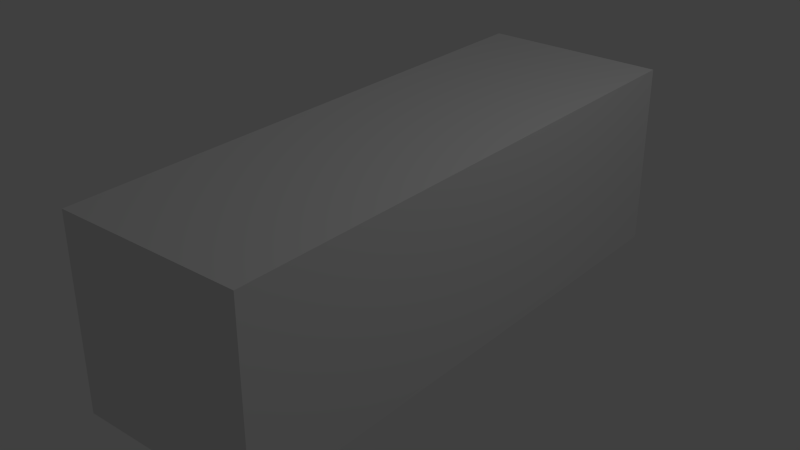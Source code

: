 # Source: mutlipaintTest.blend  (saved by Blender 2.59.2; exported with 4.5.12 LTS)
import bpy
from mathutils import Matrix  # noqa: F401  (used for matrix-valued properties, if any)

bpy.ops.wm.read_factory_settings(use_empty=True)
scene = bpy.context.scene
scene.name = 'Scene'

# ---- collections
col_collection_1 = bpy.data.collections.new('Collection 1'); scene.collection.children.link(col_collection_1)

# ---- materials (node trees are filled in below, after node groups)
mat_material = bpy.data.materials.new('Material')
mat_material.alpha_threshold = 0.0
mat_material.use_transparent_shadow = False
mat_material.roughness = 0.5
mat_material.line_color = (0.0, 0.0, 0.0, 1.0)

# ---- material node trees

# ---- world
world_world = bpy.data.worlds.new('World'); scene.world = world_world
world_world.color = (0.05088, 0.05088, 0.05088)
world_world.use_sun_shadow = False
world_world.sun_shadow_jitter_overblur = 0.0
world_world.cycles.sampling_method = 'MANUAL'
world_world.cycles.sample_map_resolution = 256

# ---- cameras
cam_camera = bpy.data.cameras.new('Camera')
cam_camera.clip_end = 100.0
cam_camera.lens = 35.0
cam_camera.ortho_scale = 7.314
cam_camera.dof.focus_distance = 0.0
cam_camera.dof.aperture_fstop = 128.0

# ---- lights
light_lamp = bpy.data.lights.new('Lamp', 'POINT')
light_lamp.transmission_factor = 0.0
light_lamp.cutoff_distance = 30.0
light_lamp.energy = 100.0
light_lamp.shadow_buffer_clip_start = 1.001
light_lamp.shadow_soft_size = 1.0
light_lamp.shadow_maximum_resolution = 0.006
light_lamp.use_absolute_resolution = True
light_lamp.cycles.use_multiple_importance_sampling = False

# ---- meshes
me_cube = bpy.data.meshes.new('Cube')
me_cube.from_pydata([(1.0, 1.0, -1.0), (1.0, -1.0, -1.0), (-1.0, -1.0, -1.0), (-1.0, 1.0, -1.0), (1.0, 1.0, 1.0), (1.0, -1.0, 1.0), (-1.0, -1.0, 1.0), (-1.0, 1.0, 1.0), (1.0, -1.0, 1.0), (-1.0, -1.0, 1.0), (1.0, 1.0, 1.0), (-1.0, 1.0, 1.0), (-1.0, 1.0, -1.0), (-1.0, -1.0, -1.0), (1.0, -1.0, -1.0), (1.0, 1.0, -1.0), (1.0, 1.0, -1.0), (-1.0, 1.0, -1.0), (1.0, 1.0, 1.0), (1.0, -1.0, -1.0), (-1.0, -1.0, -1.0), (1.0, -1.0, 1.0), (-1.0, -1.0, 1.0), (-1.0, 1.0, 1.0), (-1.0, 3.0, 1.0), (1.0, 3.0, 1.0), (-1.0, 3.0, -1.0), (1.0, 3.0, -1.0), (-1.0, -3.0, 1.0), (1.0, -3.0, 1.0), (-1.0, -3.0, -1.0), (1.0, -3.0, -1.0)], [], [(0, 1, 2, 3), (4, 7, 6, 5), (0, 4, 5, 1), (2, 6, 7, 3), (5, 6, 9, 8), (7, 4, 10, 11), (3, 7, 11, 12), (6, 2, 13, 9), (1, 5, 8, 14), (2, 1, 14, 13), (4, 0, 15, 10), (0, 3, 12, 15), (15, 12, 17, 16), (10, 15, 16, 18), (13, 14, 19, 20), (14, 8, 21, 19), (9, 13, 20, 22), (12, 11, 23, 17), (11, 10, 18, 23), (8, 9, 22, 21), (23, 18, 25, 24), (17, 23, 24, 26), (18, 16, 27, 25), (16, 17, 26, 27), (25, 27, 26, 24), (21, 22, 28, 29), (22, 20, 30, 28), (19, 21, 29, 31), (20, 19, 31, 30), (31, 29, 28, 30)])
me_cube.materials.append(mat_material)
me_cube.use_remesh_preserve_volume = False
me_cube.use_remesh_preserve_attributes = False
me_cube.use_mirror_vertex_groups = False
me_cube.update()
arm_armature = bpy.data.armatures.new('Armature')  # bones are not reproduced

# ---- objects
ob_armature = bpy.data.objects.new('Armature', arm_armature)
ob_cube = bpy.data.objects.new('Cube', me_cube)
ob_lamp = bpy.data.objects.new('Lamp', light_lamp)
ob_camera = bpy.data.objects.new('Camera', cam_camera)

# ---- transforms, parenting, visibility, modifiers, constraints
ob_armature.location = (0.0, 3.0, 0.0)
ob_armature.rotation_euler = (1.571, -0.0, 0.0)
ob_armature.show_in_front = True
ob_armature.lineart.crease_threshold = 0.0
ob_cube.parent = ob_armature
ob_cube.matrix_parent_inverse = Matrix(((1.0, 0.0, 0.0, 0.0), (0.0, 7.55e-08, 1.0, -2.265e-07), (0.0, -1.0, 7.55e-08, 3.0), (0.0, 0.0, 0.0, 1.0)))
ob_cube.location = (0.0, 0.0, 0.0)
ob_cube.lock_rotations_4d = False
ob_cube.empty_display_type = 'ARROWS'
ob_cube.lineart.crease_threshold = 0.0
_vg = ob_cube.vertex_groups.new(name='Top')
for _i, _w in zip([0, 1, 2, 3, 4, 5, 6, 7, 8, 9, 10, 11, 12, 13, 14, 15, 16, 17, 18, 19, 20, 21, 22, 23, 24, 25, 26, 27, 28, 29, 30, 31], [0.75, 0.75, 0.75, 0.75, 0.75, 0.75, 0.75, 0.75, 0.75, 0.75, 0.75, 0.75, 0.75, 0.75, 0.75, 0.75, 0.75, 0.75, 0.75, 0.75, 0.75, 0.75, 0.75, 0.75, 0.75, 0.75, 0.75, 0.75, 0.0, 0.0, 0.0, 0.0]): _vg.add([_i], _w, 'REPLACE')
_vg = ob_cube.vertex_groups.new(name='Middle')
for _i, _w in zip([0, 1, 2, 3, 4, 5, 6, 7, 8, 9, 10, 11, 12, 13, 14, 15, 16, 17, 18, 19, 20, 21, 22, 23, 24, 25, 26, 27, 28, 29, 30, 31], [0.5, 0.0, 0.0, 0.5, 0.5, 0.0, 0.0, 0.5, 0.5, 0.5, 0.5, 0.5, 0.5, 0.5, 0.5, 0.5, 0.5, 0.5, 0.5, 0.0, 0.0, 0.0, 0.0, 0.5, 0.5, 0.5, 0.5, 0.5, 0.5, 0.5, 0.5, 0.5]): _vg.add([_i], _w, 'REPLACE')
_vg = ob_cube.vertex_groups.new(name='Bottom')
for _i, _w in zip([0, 1, 2, 3, 4, 5, 6, 7, 8, 9, 10, 11, 12, 13, 14, 15, 16, 17, 18, 19, 20, 21, 22, 23, 24, 25, 26, 27, 28, 29, 30, 31], [0.0, 0.25, 0.25, 0.0, 0.0, 0.25, 0.25, 0.0, 0.25, 0.25, 0.25, 0.25, 0.25, 0.25, 0.25, 0.25, 0.0, 0.0, 0.0, 0.25, 0.25, 0.25, 0.25, 0.0, 0.25, 0.25, 0.25, 0.25, 0.25, 0.25, 0.25, 0.25]): _vg.add([_i], _w, 'REPLACE')
_m = ob_cube.modifiers.new('Armature', 'ARMATURE')
_m.object = ob_armature
_m.use_bone_envelopes = True
ob_lamp.location = (4.076, 1.005, 5.904)
ob_lamp.rotation_euler = (0.6503, 0.05522, 1.866)
ob_lamp.lock_rotations_4d = False
ob_lamp.empty_display_type = 'ARROWS'
ob_lamp.color = (0.0, 0.0, 0.0, 0.0)
ob_lamp.lineart.crease_threshold = 0.0
ob_camera.location = (7.481, -6.508, 5.344)
ob_camera.rotation_euler = (1.109, 0.01082, 0.8149)
ob_camera.lock_rotations_4d = False
ob_camera.empty_display_type = 'ARROWS'
ob_camera.color = (0.0, 0.0, 0.0, 0.0)
ob_camera.display_type = 'WIRE'
ob_camera.lineart.crease_threshold = 0.0

# ---- collection membership
col_collection_1.objects.link(ob_armature)
col_collection_1.objects.link(ob_cube)
col_collection_1.objects.link(ob_lamp)
col_collection_1.objects.link(ob_camera)

# ---- scene / render settings (as saved in the file)
scene.camera = ob_cube
scene.frame_start = 1; scene.frame_end = 250; scene.frame_set(1)
scene.render.engine = 'BLENDER_EEVEE_NEXT'
scene.render.image_settings.color_mode = 'RGB'
scene.render.image_settings.compression = 90
scene.render.resolution_percentage = 50
scene.render.dither_intensity = 0.0
scene.render.bake_margin = 2
scene.render.bake_bias = 0.0
scene.cycles.use_denoising = False
scene.cycles.samples = 10
scene.cycles.sampling_pattern = 'TABULATED_SOBOL'
scene.cycles.light_sampling_threshold = 0.0
scene.cycles.use_adaptive_sampling = False
scene.cycles.use_light_tree = False
scene.cycles.blur_glossy = 0.0
scene.cycles.volume_bounces = 1
scene.cycles.pixel_filter_type = 'GAUSSIAN'
scene.cycles.sample_clamp_indirect = 0.0
scene.view_settings.view_transform = 'Standard'
bpy.context.view_layer.update()

# ---- added for rendering (the .blend has no active camera): camera
cam_auto = bpy.data.cameras.new('AutoCamera')
cam_auto.lens = 50.0
cam_auto.sensor_width = 36.0
cam_auto.clip_end = 1000.0
ob_auto_camera = bpy.data.objects.new('AutoCamera', cam_auto)
scene.collection.objects.link(ob_auto_camera)
ob_auto_camera.location = (6.13725, -7.3647, 4.9098)
ob_auto_camera.rotation_euler = (1.09748, -7.21219e-08, 0.694738)
scene.camera = ob_auto_camera
bpy.context.view_layer.update()
